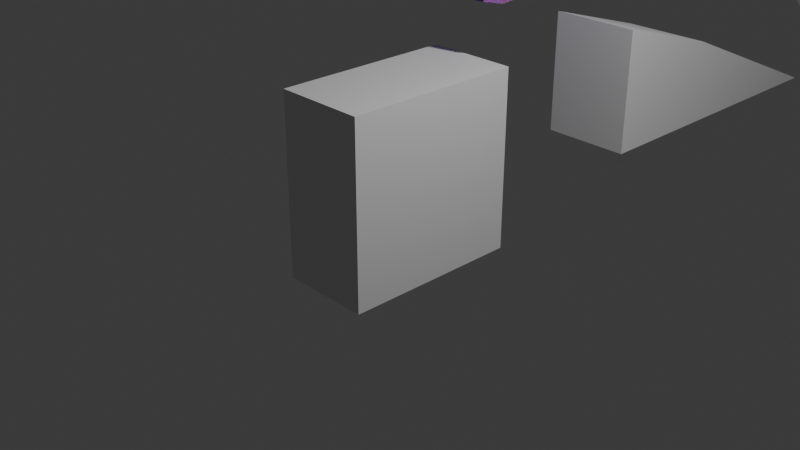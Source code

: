 # Source: MoonStage_NF_.blend  (saved by Blender 5.0.119; exported with 4.5.12 LTS)
import bpy
from mathutils import Matrix  # noqa: F401  (used for matrix-valued properties, if any)

bpy.ops.wm.read_factory_settings(use_empty=True)
scene = bpy.context.scene
scene.name = 'Scene'

# ---- collections
col_collection = bpy.data.collections.new('Collection'); scene.collection.children.link(col_collection)

# ---- materials (node trees are filled in below, after node groups)
mat_material = bpy.data.materials.new('Material')
mat_material.alpha_threshold = 0.0
mat_material.use_backface_culling_lightprobe_volume = False
mat_material.roughness = 0.5
mat_material.line_color = (0.0, 0.0, 0.0, 1.0)
mat_material_001 = bpy.data.materials.new('Material.001')
mat_material_001.alpha_threshold = 0.0
mat_material_001.use_backface_culling_lightprobe_volume = False
mat_material_001.roughness = 0.5
mat_material_001.line_color = (0.0, 0.0, 0.0, 1.0)
mat_crystal = bpy.data.materials.new('Crystal')

# ---- material node trees
mat_material.use_nodes = True; mat_material.node_tree.nodes.clear()
_N = mat_material.node_tree.nodes; _L = mat_material.node_tree.links
n0 = _N.new('ShaderNodeOutputMaterial'); n0.name = 'Material Output'; n0.location = (200, 100)
n1 = _N.new('ShaderNodeBsdfPrincipled'); n1.name = 'Principled BSDF'; n1.location = (-200, 100)
_L.new(n1.outputs[0], n0.inputs[0])
n0.is_active_output = True
mat_material_001.use_nodes = True; mat_material_001.node_tree.nodes.clear()
_N = mat_material_001.node_tree.nodes; _L = mat_material_001.node_tree.links
n0 = _N.new('ShaderNodeOutputMaterial'); n0.name = 'Material Output'; n0.location = (200, 100)
n1 = _N.new('ShaderNodeBsdfPrincipled'); n1.name = 'Principled BSDF'; n1.location = (-200, 100)
_L.new(n1.outputs[0], n0.inputs[0])
n0.is_active_output = True
mat_crystal.use_nodes = True; mat_crystal.node_tree.nodes.clear()
_N = mat_crystal.node_tree.nodes; _L = mat_crystal.node_tree.links
n0 = _N.new('ShaderNodeOutputMaterial'); n0.name = 'Material Output'; n0.location = (585, -84)
n1 = _N.new('ShaderNodeBsdfGlass'); n1.name = 'Glass BSDF'; n1.location = (-125, 107)
n1.distribution = 'GGX'
n1.inputs[0].default_value = (0.7397, 0.0, 0.6006, 1.0)
n2 = _N.new('ShaderNodeBsdfGlass'); n2.name = 'Glass BSDF.001'; n2.location = (-124, -89)
n2.distribution = 'GGX'
n3 = _N.new('ShaderNodeBsdfGlass'); n3.name = 'Glass BSDF.002'; n3.location = (-126, -281)
n3.distribution = 'GGX'
n3.inputs[0].default_value = (0.9389, 0.0, 1.0, 1.0)
n4 = _N.new('ShaderNodeMath'); n4.name = 'Math'; n4.location = (-359, 176)
n4.operation = 'SUBTRACT'
n5 = _N.new('ShaderNodeMath'); n5.name = 'Math.001'; n5.location = (-319, -259)
n6 = _N.new('ShaderNodeValue'); n6.name = 'Value'; n6.location = (-603, 106)
n6.outputs[0].default_value = 2.41
n7 = _N.new('ShaderNodeValue'); n7.name = 'Value.001'; n7.location = (-603, 21)
n7.outputs[0].default_value = 0.044
n8 = _N.new('ShaderNodeRGB'); n8.name = 'Color'; n8.location = (51, -324)
n8.outputs[0].default_value = (0.6197, 0.0, 1.0, 1.0)
n9 = _N.new('ShaderNodeAddShader'); n9.name = 'Add Shader'; n9.location = (60, 110)
n10 = _N.new('ShaderNodeAddShader'); n10.name = 'Add Shader.001'; n10.location = (220, -80)
n11 = _N.new('ShaderNodeMixShader'); n11.name = 'Mix Shader'; n11.location = (402, -95)
n12 = _N.new('ShaderNodeBsdfGlass'); n12.name = 'Glass BSDF.003'; n12.location = (229, -351)
n12.distribution = 'GGX'
n13 = _N.new('ShaderNodeLightPath'); n13.name = 'Light Path'; n13.location = (217, 301)
n14 = _N.new('NodeReroute'); n14.name = 'Reroute'; n14.location = (6, -571)
n14.width = 12
n14.socket_idname = 'NodeSocketFloat'
n15 = _N.new('NodeReroute'); n15.name = 'Reroute.001'; n15.location = (-404, -573)
n15.width = 12
n15.socket_idname = 'NodeSocketFloat'
_L.new(n11.outputs[0], n0.inputs[0])
_L.new(n10.outputs[0], n11.inputs[2])
_L.new(n12.outputs[0], n11.inputs[1])
_L.new(n13.outputs[0], n11.inputs[0])
_L.new(n9.outputs[0], n10.inputs[0])
_L.new(n1.outputs[0], n9.inputs[0])
_L.new(n2.outputs[0], n9.inputs[1])
_L.new(n3.outputs[0], n10.inputs[1])
_L.new(n4.outputs[0], n1.inputs[2])
_L.new(n5.outputs[0], n3.inputs[2])
_L.new(n6.outputs[0], n4.inputs[0])
_L.new(n6.outputs[0], n2.inputs[2])
_L.new(n6.outputs[0], n5.inputs[0])
_L.new(n7.outputs[0], n4.inputs[1])
_L.new(n7.outputs[0], n5.inputs[1])
_L.new(n14.outputs[0], n12.inputs[2])
_L.new(n15.outputs[0], n14.inputs[0])
_L.new(n6.outputs[0], n15.inputs[0])
_L.new(n8.outputs[0], n12.inputs[0])
n0.is_active_output = True

# ---- world
world_world = bpy.data.worlds.new('World'); scene.world = world_world
world_world.use_nodes = True; world_world.node_tree.nodes.clear()
_N = world_world.node_tree.nodes; _L = world_world.node_tree.links
n0 = _N.new('ShaderNodeOutputWorld'); n0.name = 'World Output'; n0.location = (200, 100)
n1 = _N.new('ShaderNodeBackground'); n1.name = 'Background'; n1.location = (-200, 100)
n1.inputs[0].default_value = (0.05088, 0.05088, 0.05088, 1.0)
_L.new(n1.outputs[0], n0.inputs[0])
n0.is_active_output = True
world_world.color = (0.05088, 0.05088, 0.05088)
world_world.sun_shadow_jitter_overblur = 0.0

# ---- cameras
cam_camera = bpy.data.cameras.new('Camera')
cam_camera.clip_end = 100.0
cam_camera.ortho_scale = 7.314

# ---- lights
light_light = bpy.data.lights.new('Light', 'POINT')
light_light.energy = 1000.0
light_light.shadow_soft_size = 0.1

# ---- meshes
me_cube = bpy.data.meshes.new('Cube')
me_cube.from_pydata([(1.0, 1.0, 1.0), (1.0, 1.0, -1.0), (1.0, -1.0, 1.0), (1.0, -1.0, -1.0), (-1.0, 1.0, 1.0), (-1.0, 1.0, -1.0), (-1.0, -1.0, 1.0), (-1.0, -1.0, -1.0)], [], [(0, 4, 6, 2), (3, 2, 6, 7), (7, 6, 4, 5), (5, 1, 3, 7), (1, 0, 2, 3), (5, 4, 0, 1)])
_uv = me_cube.uv_layers.new(name='UVMap')
_uv.uv.foreach_set('vector', [0.625, 0.5, 0.875, 0.5, 0.875, 0.75, 0.625, 0.75, 0.375, 0.75, 0.625, 0.75, 0.625, 1.0, 0.375, 1.0, 0.375, 0.0, 0.625, 0.0, 0.625, 0.25, 0.375, 0.25, 0.125, 0.5, 0.375, 0.5, 0.375, 0.75, 0.125, 0.75, 0.375, 0.5, 0.625, 0.5, 0.625, 0.75, 0.375, 0.75, 0.375, 0.25, 0.625, 0.25, 0.625, 0.5, 0.375, 0.5])
me_cube.materials.append(mat_material)
me_cube.use_mirror_vertex_groups = False
me_cube.update()
me_cube_002 = bpy.data.meshes.new('Cube.002')
me_cube_002.from_pydata([(-0.523, -0.9923, -0.7328), (-0.523, -0.9923, 0.7328), (-0.523, 2.928, -0.7328), (-0.523, 0.4717, 0.2934), (0.523, -0.9923, -0.7328), (0.523, -0.9923, 0.7328), (0.523, 2.928, -0.7328), (0.523, 0.4717, 0.2934)], [], [(0, 1, 3, 2), (2, 3, 7, 6), (6, 7, 5, 4), (4, 5, 1, 0), (2, 6, 4, 0), (7, 3, 1, 5)])
_uv = me_cube_002.uv_layers.new(name='UVMap')
_uv.uv.foreach_set('vector', [0.375, 0.0, 0.625, 0.0, 0.625, 0.25, 0.375, 0.25, 0.375, 0.25, 0.625, 0.25, 0.625, 0.5, 0.375, 0.5, 0.375, 0.5, 0.625, 0.5, 0.625, 0.75, 0.375, 0.75, 0.375, 0.75, 0.625, 0.75, 0.625, 1.0, 0.375, 1.0, 0.125, 0.5, 0.375, 0.5, 0.375, 0.75, 0.125, 0.75, 0.625, 0.5, 0.875, 0.5, 0.875, 0.75, 0.625, 0.75])
me_cube_002.update()
me_cube_003 = bpy.data.meshes.new('Cube.003')
me_cube_003.from_pydata([(-0.523, -0.9923, -0.7328), (-0.523, -0.9923, 0.7328), (-0.523, 2.928, -0.7328), (-0.523, 0.4717, 0.2934), (0.523, -0.9923, -0.7328), (0.523, -0.9923, 0.7328), (0.523, 2.928, -0.7328), (0.523, 0.4717, 0.2934)], [], [(0, 1, 3, 2), (2, 3, 7, 6), (6, 7, 5, 4), (4, 5, 1, 0), (2, 6, 4, 0), (7, 3, 1, 5)])
_uv = me_cube_003.uv_layers.new(name='UVMap')
_uv.uv.foreach_set('vector', [0.375, 0.0, 0.625, 0.0, 0.625, 0.25, 0.375, 0.25, 0.375, 0.25, 0.625, 0.25, 0.625, 0.5, 0.375, 0.5, 0.375, 0.5, 0.625, 0.5, 0.625, 0.75, 0.375, 0.75, 0.375, 0.75, 0.625, 0.75, 0.625, 1.0, 0.375, 1.0, 0.125, 0.5, 0.375, 0.5, 0.375, 0.75, 0.125, 0.75, 0.625, 0.5, 0.875, 0.5, 0.875, 0.75, 0.625, 0.75])
me_cube_003.update()
me_cone_001 = bpy.data.meshes.new('Cone.001')
me_cone_001.from_pydata([(0.0, 1.072, -0.5047), (0.004102, 1.052, -0.5047), (0.008047, 0.9908, -0.5047), (0.01168, 0.8917, -0.5047), (0.01487, 0.7583, -0.5047), (0.01748, 0.5958, -0.5047), (0.01943, 0.4104, -0.5047), (0.02062, 0.2092, -0.5047), (0.02103, 0.0, -0.5047), (0.02062, -0.2092, -0.5047), (0.01943, -0.4104, -0.5047), (0.01748, -0.5958, -0.5047), (0.01487, -0.7583, -0.5047), (0.01168, -0.8917, -0.5047), (0.008047, -0.9908, -0.5047), (0.004102, -1.052, -0.5047), (0.0, -1.072, -0.5047), (-0.004102, -1.052, -0.5047), (-0.008047, -0.9908, -0.5047), (-0.01168, -0.8917, -0.5047), (-0.01487, -0.7583, -0.5047), (-0.01748, -0.5958, -0.5047), (-0.01943, -0.4104, -0.5047), (-0.02062, -0.2092, -0.5047), (-0.02103, 0.0, -0.5047), (-0.02062, 0.2092, -0.5047), (-0.01943, 0.4104, -0.5047), (-0.01748, 0.5958, -0.5047), (-0.01487, 0.7583, -0.5047), (-0.01168, 0.8917, -0.5047), (-0.008047, 0.9908, -0.5047), (-0.004102, 1.052, -0.5047), (0.0, 0.0, 0.5047), (1.725e-12, 0.8176, -0.626), (0.003128, 0.8019, -0.626), (0.006135, 0.7554, -0.626), (0.008907, 0.6798, -0.626), (0.01134, 0.5782, -0.626), (0.01333, 0.4543, -0.626), (0.01481, 0.3129, -0.626), (0.01572, 0.1595, -0.626), (0.01603, -3.91e-08, -0.626), (0.01572, -0.1595, -0.626), (0.01481, -0.3129, -0.626), (0.01333, -0.4543, -0.626), (0.01134, -0.5782, -0.626), (0.008907, -0.6798, -0.626), (0.006135, -0.7554, -0.626), (0.003128, -0.8019, -0.626), (1.725e-12, -0.8176, -0.626), (-0.003128, -0.8019, -0.626), (-0.006135, -0.7554, -0.626), (-0.008907, -0.6798, -0.626), (-0.01134, -0.5782, -0.626), (-0.01333, -0.4543, -0.626), (-0.01481, -0.3129, -0.626), (-0.01572, -0.1595, -0.626), (-0.01603, -3.91e-08, -0.626), (-0.01572, 0.1595, -0.626), (-0.01481, 0.3129, -0.626), (-0.01333, 0.4543, -0.626), (-0.01134, 0.5782, -0.626), (-0.008907, 0.6798, -0.626), (-0.006135, 0.7554, -0.626), (-0.003128, 0.8019, -0.626), (-9.753e-12, -0.9826, -0.5653), (0.003759, -0.9637, -0.5653), (-0.0189, -0.1917, -0.5653), (-0.0178, -0.376, -0.5653), (0.0107, 0.817, -0.5653), (0.007373, 0.9078, -0.5653), (-0.007373, 0.9078, -0.5653), (-0.0107, 0.817, -0.5653), (0.0178, -0.376, -0.5653), (0.0189, -0.1917, -0.5653), (-0.003759, -0.9637, -0.5653), (-0.01927, 4.436e-08, -0.5653), (0.01362, 0.6948, -0.5653), (-0.003759, 0.9637, -0.5653), (0.01602, -0.5459, -0.5653), (-0.007373, -0.9078, -0.5653), (-0.0189, 0.1917, -0.5653), (0.01602, 0.5459, -0.5653), (-9.753e-12, 0.9826, -0.5653), (0.01362, -0.6948, -0.5653), (-0.0107, -0.817, -0.5653), (-0.0178, 0.376, -0.5653), (0.0178, 0.376, -0.5653), (0.0107, -0.817, -0.5653), (-0.01362, -0.6948, -0.5653), (-0.01602, 0.5459, -0.5653), (0.0189, 0.1917, -0.5653), (0.003759, 0.9637, -0.5653), (0.007373, -0.9078, -0.5653), (-0.01602, -0.5459, -0.5653), (-0.01362, 0.6948, -0.5653), (0.01927, 4.436e-08, -0.5653), (0.001978, 0.2773, -1.214), (0.001978, 0.2773, -0.626), (0.001978, 0.2773, -0.626), (0.001978, 0.2773, -1.214), (0.001076, 0.2715, -0.626), (0.001077, 0.2715, -1.214), (0.0002093, 0.2545, -0.626), (0.0002098, 0.2545, -1.214), (-0.0005897, 0.2268, -0.626), (-0.0005892, 0.2268, -1.214), (-0.00129, 0.1896, -0.626), (-0.00129, 0.1896, -1.214), (-0.001865, 0.1442, -0.626), (-0.001864, 0.1442, -1.214), (-0.002292, 0.09248, -0.626), (-0.002291, 0.09248, -1.214), (-0.002555, 0.03633, -0.626), (-0.002554, 0.03633, -1.214), (-0.002644, -0.02208, -0.626), (-0.002643, -0.02208, -1.214), (-0.002555, -0.08048, -0.626), (-0.002554, -0.08048, -1.214), (-0.002292, -0.1366, -0.626), (-0.002291, -0.1366, -1.214), (-0.001865, -0.1884, -0.626), (-0.001864, -0.1884, -1.214), (-0.00129, -0.2337, -0.626), (-0.00129, -0.2337, -1.214), (-0.0005897, -0.271, -0.626), (-0.0005892, -0.271, -1.214), (0.0002093, -0.2986, -0.626), (0.0002098, -0.2986, -1.214), (0.001076, -0.3157, -0.626), (0.001077, -0.3157, -1.214), (0.001978, -0.3214, -0.626), (0.001978, -0.3214, -1.214), (0.002879, -0.3157, -0.626), (0.00288, -0.3157, -1.214), (0.003746, -0.2986, -0.626), (0.003747, -0.2986, -1.214), (0.004545, -0.271, -0.626), (0.004546, -0.271, -1.214), (0.005246, -0.2337, -0.626), (0.005246, -0.2337, -1.214), (0.00582, -0.1884, -0.626), (0.005821, -0.1884, -1.214), (0.006247, -0.1366, -0.626), (0.006248, -0.1366, -1.214), (0.00651, -0.08048, -0.626), (0.006511, -0.08048, -1.214), (0.006599, -0.02208, -0.626), (0.0066, -0.02208, -1.214), (0.00651, 0.03633, -0.626), (0.006511, 0.03633, -1.214), (0.006247, 0.09248, -0.626), (0.006248, 0.09248, -1.214), (0.00582, 0.1442, -0.626), (0.005821, 0.1442, -1.214), (0.005246, 0.1896, -0.626), (0.005246, 0.1896, -1.214), (0.004545, 0.2268, -0.626), (0.004546, 0.2268, -1.214), (0.003746, 0.2545, -0.626), (0.003747, 0.2545, -1.214), (0.002879, 0.2715, -0.626), (0.00288, 0.2715, -1.214), (0.001076, 0.2715, -0.626), (0.001077, 0.2715, -1.214), (0.0002093, 0.2545, -0.626), (0.0002098, 0.2545, -1.214), (-0.0005897, 0.2268, -0.626), (-0.0005892, 0.2268, -1.214), (-0.00129, 0.1896, -0.626), (-0.00129, 0.1896, -1.214), (-0.001865, 0.1442, -0.626), (-0.001864, 0.1442, -1.214), (-0.002292, 0.09248, -0.626), (-0.002291, 0.09248, -1.214), (-0.002555, 0.03633, -0.626), (-0.002554, 0.03633, -1.214), (-0.002644, -0.02208, -0.626), (-0.002643, -0.02208, -1.214), (-0.002555, -0.08048, -0.626), (-0.002554, -0.08048, -1.214), (-0.002292, -0.1366, -0.626), (-0.002291, -0.1366, -1.214), (-0.001865, -0.1884, -0.626), (-0.001864, -0.1884, -1.214), (-0.00129, -0.2337, -0.626), (-0.00129, -0.2337, -1.214), (-0.0005897, -0.271, -0.626), (-0.0005892, -0.271, -1.214), (0.0002093, -0.2986, -0.626), (0.0002098, -0.2986, -1.214), (0.001076, -0.3157, -0.626), (0.001077, -0.3157, -1.214), (0.001978, -0.3214, -0.626), (0.001978, -0.3214, -1.214), (0.002879, -0.3157, -0.626), (0.00288, -0.3157, -1.214), (0.003746, -0.2986, -0.626), (0.003747, -0.2986, -1.214), (0.004545, -0.271, -0.626), (0.004546, -0.271, -1.214), (0.005246, -0.2337, -0.626), (0.005246, -0.2337, -1.214), (0.00582, -0.1884, -0.626), (0.005821, -0.1884, -1.214), (0.006247, -0.1366, -0.626), (0.006248, -0.1366, -1.214), (0.00651, -0.08048, -0.626), (0.006511, -0.08048, -1.214), (0.006599, -0.02208, -0.626), (0.0066, -0.02208, -1.214), (0.00651, 0.03633, -0.626), (0.006511, 0.03633, -1.214), (0.006247, 0.09248, -0.626), (0.006248, 0.09248, -1.214), (0.00582, 0.1442, -0.626), (0.005821, 0.1442, -1.214), (0.005246, 0.1896, -0.626), (0.005246, 0.1896, -1.214), (0.004545, 0.2268, -0.626), (0.004546, 0.2268, -1.214), (0.003746, 0.2545, -0.626), (0.003747, 0.2545, -1.214), (0.002879, 0.2715, -0.626), (0.00288, 0.2715, -1.214), (0.001978, 0.2773, -2.033), (0.001077, 0.2715, -2.033), (0.0002098, 0.2545, -2.033), (-0.0005892, 0.2268, -2.033), (-0.00129, 0.1896, -2.033), (-0.001864, 0.1442, -2.033), (-0.002291, 0.09248, -2.033), (-0.002554, 0.03633, -2.033), (-0.002643, -0.02208, -2.033), (-0.002554, -0.08048, -2.033), (-0.002291, -0.1366, -2.033), (-0.001864, -0.1884, -2.033), (-0.00129, -0.2337, -2.033), (-0.0005892, -0.271, -2.033), (0.0002098, -0.2986, -2.033), (0.001077, -0.3157, -2.033), (0.001978, -0.3214, -2.033), (0.00288, -0.3157, -2.033), (0.003747, -0.2986, -2.033), (0.004546, -0.271, -2.033), (0.005246, -0.2337, -2.033), (0.005821, -0.1884, -2.033), (0.006248, -0.1366, -2.033), (0.006511, -0.08048, -2.033), (0.0066, -0.02207, -2.033), (0.006511, 0.03633, -2.033), (0.006248, 0.09248, -2.033), (0.005821, 0.1442, -2.033), (0.005246, 0.1896, -2.033), (0.004546, 0.2268, -2.033), (0.003747, 0.2545, -2.033), (0.00288, 0.2715, -2.033), (0.001978, 0.2773, -3.363), (0.001077, 0.2715, -3.363), (0.0002098, 0.2545, -3.363), (-0.0005892, 0.2268, -3.363), (-0.00129, 0.1896, -3.363), (-0.001864, 0.1442, -3.363), (-0.002291, 0.09248, -3.363), (-0.002554, 0.03633, -3.363), (-0.002643, -0.02207, -3.363), (-0.002554, -0.08048, -3.363), (-0.002291, -0.1366, -3.363), (-0.001864, -0.1884, -3.363), (-0.00129, -0.2337, -3.363), (-0.0005892, -0.271, -3.363), (0.0002098, -0.2986, -3.363), (0.001077, -0.3157, -3.363), (0.001978, -0.3214, -3.363), (0.00288, -0.3157, -3.363), (0.003747, -0.2986, -3.363), (0.004546, -0.271, -3.363), (0.005246, -0.2337, -3.363), (0.005821, -0.1884, -3.363), (0.006248, -0.1366, -3.363), (0.006511, -0.08048, -3.363), (0.0066, -0.02207, -3.363), (0.006511, 0.03633, -3.363), (0.006248, 0.09248, -3.363), (0.005821, 0.1442, -3.363), (0.005246, 0.1896, -3.363), (0.004546, 0.2268, -3.363), (0.003747, 0.2545, -3.363), (0.00288, 0.2715, -3.363)], [(100, 225)], [(0, 32, 1), (1, 32, 2), (2, 32, 3), (3, 32, 4), (4, 32, 5), (5, 32, 6), (6, 32, 7), (7, 32, 8), (8, 32, 9), (9, 32, 10), (10, 32, 11), (11, 32, 12), (12, 32, 13), (13, 32, 14), (14, 32, 15), (15, 32, 16), (16, 32, 17), (17, 32, 18), (18, 32, 19), (19, 32, 20), (20, 32, 21), (21, 32, 22), (22, 32, 23), (23, 32, 24), (24, 32, 25), (25, 32, 26), (26, 32, 27), (27, 32, 28), (28, 32, 29), (29, 32, 30), (66, 65, 49, 48), (30, 32, 31), (31, 32, 0), (33, 34, 35, 36, 37, 38, 39, 40, 41, 42, 43, 44, 45, 46, 47, 48, 49, 50, 51, 52, 53, 54, 55, 56, 57, 58, 59, 60, 61, 62, 63, 64), (68, 67, 56, 55), (70, 69, 36, 35), (72, 71, 63, 62), (74, 73, 43, 42), (65, 75, 50, 49), (67, 76, 57, 56), (69, 77, 37, 36), (71, 78, 64, 63), (73, 79, 44, 43), (75, 80, 51, 50), (76, 81, 58, 57), (77, 82, 38, 37), (78, 83, 33, 64), (79, 84, 45, 44), (80, 85, 52, 51), (81, 86, 59, 58), (82, 87, 39, 38), (84, 88, 46, 45), (85, 89, 53, 52), (86, 90, 60, 59), (87, 91, 40, 39), (83, 92, 34, 33), (88, 93, 47, 46), (89, 94, 54, 53), (90, 95, 61, 60), (91, 96, 41, 40), (93, 66, 48, 47), (94, 68, 55, 54), (92, 70, 35, 34), (95, 72, 62, 61), (96, 74, 42, 41), (8, 9, 74, 96), (28, 29, 72, 95), (1, 2, 70, 92), (21, 22, 68, 94), (14, 15, 66, 93), (7, 8, 96, 91), (27, 28, 95, 90), (20, 21, 94, 89), (13, 14, 93, 88), (0, 1, 92, 83), (6, 7, 91, 87), (26, 27, 90, 86), (19, 20, 89, 85), (12, 13, 88, 84), (5, 6, 87, 82), (25, 26, 86, 81), (18, 19, 85, 80), (11, 12, 84, 79), (31, 0, 83, 78), (4, 5, 82, 77), (24, 25, 81, 76), (17, 18, 80, 75), (10, 11, 79, 73), (30, 31, 78, 71), (3, 4, 77, 69), (23, 24, 76, 67), (16, 17, 75, 65), (9, 10, 73, 74), (29, 30, 71, 72), (2, 3, 69, 70), (22, 23, 67, 68), (15, 16, 65, 66), (180, 182, 235, 234), (164, 97, 224, 222, 220, 218, 216, 214, 212, 210, 208, 206, 204, 202, 200, 198, 196, 194, 192, 190, 188, 186, 184, 182, 180, 178, 176, 174, 172, 170, 168, 166), (99, 101, 102, 100), (220, 222, 255, 254), (219, 220, 222, 221), (101, 103, 104, 102), (164, 166, 227, 226), (217, 218, 220, 219), (103, 105, 106, 104), (210, 212, 250, 249), (215, 216, 218, 217), (105, 107, 108, 106), (196, 198, 243, 242), (213, 214, 216, 215), (107, 109, 110, 108), (166, 168, 228, 227), (211, 212, 214, 213), (109, 111, 112, 110), (218, 220, 254, 253), (209, 210, 212, 211), (111, 113, 114, 112), (198, 200, 244, 243), (207, 208, 210, 209), (113, 115, 116, 114), (168, 170, 229, 228), (205, 206, 208, 207), (115, 117, 118, 116), (208, 210, 249, 248), (203, 204, 206, 205), (117, 119, 120, 118), (182, 184, 236, 235), (201, 202, 204, 203), (119, 121, 122, 120), (216, 218, 253, 252), (199, 200, 202, 201), (121, 123, 124, 122), (200, 202, 245, 244), (197, 198, 200, 199), (123, 125, 126, 124), (170, 172, 230, 229), (195, 196, 198, 197), (125, 127, 128, 126), (184, 186, 237, 236), (193, 194, 196, 195), (127, 129, 130, 128), (206, 208, 248, 247), (191, 192, 194, 193), (129, 131, 132, 130), (172, 174, 231, 230), (189, 190, 192, 191), (131, 133, 134, 132), (186, 188, 238, 237), (187, 188, 190, 189), (133, 135, 136, 134), (214, 216, 252, 251), (185, 186, 188, 187), (135, 137, 138, 136), (174, 176, 232, 231), (183, 184, 186, 185), (137, 139, 140, 138), (202, 204, 246, 245), (181, 182, 184, 183), (139, 141, 142, 140), (188, 190, 239, 238), (179, 180, 182, 181), (141, 143, 144, 142), (224, 222, 255, 256), (177, 178, 180, 179), (143, 145, 146, 144), (204, 206, 247, 246), (175, 176, 178, 177), (145, 147, 148, 146), (176, 178, 233, 232), (173, 174, 176, 175), (147, 149, 150, 148), (190, 192, 240, 239), (171, 172, 174, 173), (149, 151, 152, 150), (212, 214, 251, 250), (169, 170, 172, 171), (151, 153, 154, 152), (178, 180, 234, 233), (167, 168, 170, 169), (153, 155, 156, 154), (98, 163, 165, 167, 169, 171, 173, 175, 177, 179, 181, 183, 185, 187, 189, 191, 193, 195, 197, 199, 201, 203, 205, 207, 209, 211, 213, 215, 217, 219, 221, 223), (165, 166, 168, 167), (155, 157, 158, 156), (223, 224, 97, 98), (163, 164, 166, 165), (157, 159, 160, 158), (102, 104, 106, 108, 110, 112, 114, 116, 118, 120, 122, 124, 126, 128, 130, 132, 134, 136, 138, 140, 142, 144, 146, 148, 150, 152, 154, 156, 158, 160, 162, 100), (98, 97, 164, 163), (159, 161, 162, 160), (194, 196, 242, 241), (221, 222, 224, 223), (161, 99, 100, 162), (99, 161, 159, 157, 155, 153, 151, 149, 147, 145, 143, 141, 139, 137, 135, 133, 131, 129, 127, 125, 123, 121, 119, 117, 115, 113, 111, 109, 107, 105, 103, 101), (192, 194, 241, 240), (247, 248, 280, 279), (278, 279, 280, 281, 282, 283, 284, 285, 286, 287, 288, 257, 258, 259, 260, 261, 262, 263, 264, 265, 266, 267, 268, 269, 270, 271, 272, 273, 274, 275, 276, 277), (241, 242, 274, 273), (225, 226, 258, 257), (248, 249, 281, 280), (230, 231, 263, 262), (256, 225, 257, 288), (249, 250, 282, 281), (240, 241, 273, 272), (250, 251, 283, 282), (229, 230, 262, 261), (251, 252, 284, 283), (239, 240, 272, 271), (252, 253, 285, 284), (228, 229, 261, 260), (245, 246, 278, 277), (253, 254, 286, 285), (238, 239, 271, 270), (234, 235, 267, 266), (254, 255, 287, 286), (227, 228, 260, 259), (244, 245, 277, 276), (255, 256, 288, 287), (237, 238, 270, 269), (233, 234, 266, 265), (226, 227, 259, 258), (243, 244, 276, 275), (236, 237, 269, 268), (232, 233, 265, 264), (235, 236, 268, 267), (242, 243, 275, 274), (246, 247, 279, 278), (231, 232, 264, 263)])
_uv = me_cone_001.uv_layers.new(name='UVMap')
_uv.uv.foreach_set('vector', [0.25, 0.49, 0.25, 0.25, 0.2968, 0.4854, 0.2968, 0.4854, 0.25, 0.25, 0.3418, 0.4717, 0.3418, 0.4717, 0.25, 0.25, 0.3833, 0.4496, 0.3833, 0.4496, 0.25, 0.25, 0.4197, 0.4197, 0.4197, 0.4197, 0.25, 0.25, 0.4496, 0.3833, 0.4496, 0.3833, 0.25, 0.25, 0.4717, 0.3418, 0.4717, 0.3418, 0.25, 0.25, 0.4854, 0.2968, 0.4854, 0.2968, 0.25, 0.25, 0.49, 0.25, 0.49, 0.25, 0.25, 0.25, 0.4854, 0.2032, 0.4854, 0.2032, 0.25, 0.25, 0.4717, 0.1582, 0.4717, 0.1582, 0.25, 0.25, 0.4496, 0.1167, 0.4496, 0.1167, 0.25, 0.25, 0.4197, 0.08029, 0.4197, 0.08029, 0.25, 0.25, 0.3833, 0.05045, 0.3833, 0.05045, 0.25, 0.25, 0.3418, 0.02827, 0.3418, 0.02827, 0.25, 0.25, 0.2968, 0.01461, 0.2968, 0.01461, 0.25, 0.25, 0.25, 0.01, 0.25, 0.01, 0.25, 0.25, 0.2032, 0.01461, 0.2032, 0.01461, 0.25, 0.25, 0.1582, 0.02827, 0.1582, 0.02827, 0.25, 0.25, 0.1167, 0.05045, 0.1167, 0.05045, 0.25, 0.25, 0.08029, 0.08029, 0.08029, 0.08029, 0.25, 0.25, 0.05045, 0.1167, 0.05045, 0.1167, 0.25, 0.25, 0.02827, 0.1582, 0.02827, 0.1582, 0.25, 0.25, 0.01461, 0.2032, 0.01461, 0.2032, 0.25, 0.25, 0.01, 0.25, 0.01, 0.25, 0.25, 0.25, 0.01461, 0.2968, 0.01461, 0.2968, 0.25, 0.25, 0.02827, 0.3418, 0.02827, 0.3418, 0.25, 0.25, 0.05045, 0.3833, 0.05045, 0.3833, 0.25, 0.25, 0.08029, 0.4197, 0.08029, 0.4197, 0.25, 0.25, 0.1167, 0.4496, 0.1167, 0.4496, 0.25, 0.25, 0.1582, 0.4717, 0.2968, 0.01461, 0.25, 0.01, 0.25, 0.01, 0.2968, 0.01461, 0.1582, 0.4717, 0.25, 0.25, 0.2032, 0.4854, 0.2032, 0.4854, 0.25, 0.25, 0.25, 0.49, 0.75, 0.49, 0.7968, 0.4854, 0.8418, 0.4717, 0.8833, 0.4496, 0.9197, 0.4197, 0.9496, 0.3833, 0.9717, 0.3418, 0.9854, 0.2968, 0.99, 0.25, 0.9854, 0.2032, 0.9717, 0.1582, 0.9496, 0.1167, 0.9197, 0.08029, 0.8833, 0.05045, 0.8418, 0.02827, 0.7968, 0.01461, 0.75, 0.01, 0.7032, 0.01461, 0.6582, 0.02827, 0.6167, 0.05045, 0.5803, 0.08029, 0.5504, 0.1167, 0.5283, 0.1582, 0.5146, 0.2032, 0.51, 0.25, 0.5146, 0.2968, 0.5283, 0.3418, 0.5504, 0.3833, 0.5803, 0.4197, 0.6167, 0.4496, 0.6582, 0.4717, 0.7032, 0.4854, 0.02827, 0.1582, 0.01461, 0.2032, 0.01461, 0.2032, 0.02827, 0.1582, 0.3418, 0.4717, 0.3833, 0.4496, 0.3833, 0.4496, 0.3418, 0.4717, 0.1167, 0.4496, 0.1582, 0.4717, 0.1582, 0.4717, 0.1167, 0.4496, 0.4854, 0.2032, 0.4717, 0.1582, 0.4717, 0.1582, 0.4854, 0.2032, 0.25, 0.01, 0.2032, 0.01461, 0.2032, 0.01461, 0.25, 0.01, 0.01461, 0.2032, 0.01, 0.25, 0.01, 0.25, 0.01461, 0.2032, 0.3833, 0.4496, 0.4197, 0.4197, 0.4197, 0.4197, 0.3833, 0.4496, 0.1582, 0.4717, 0.2032, 0.4854, 0.2032, 0.4854, 0.1582, 0.4717, 0.4717, 0.1582, 0.4496, 0.1167, 0.4496, 0.1167, 0.4717, 0.1582, 0.2032, 0.01461, 0.1582, 0.02827, 0.1582, 0.02827, 0.2032, 0.01461, 0.01, 0.25, 0.01461, 0.2968, 0.01461, 0.2968, 0.01, 0.25, 0.4197, 0.4197, 0.4496, 0.3833, 0.4496, 0.3833, 0.4197, 0.4197, 0.2032, 0.4854, 0.25, 0.49, 0.25, 0.49, 0.2032, 0.4854, 0.4496, 0.1167, 0.4197, 0.08029, 0.4197, 0.08029, 0.4496, 0.1167, 0.1582, 0.02827, 0.1167, 0.05045, 0.1167, 0.05045, 0.1582, 0.02827, 0.01461, 0.2968, 0.02827, 0.3418, 0.02827, 0.3418, 0.01461, 0.2968, 0.4496, 0.3833, 0.4717, 0.3418, 0.4717, 0.3418, 0.4496, 0.3833, 0.4197, 0.08029, 0.3833, 0.05045, 0.3833, 0.05045, 0.4197, 0.08029, 0.1167, 0.05045, 0.08029, 0.08029, 0.08029, 0.08029, 0.1167, 0.05045, 0.02827, 0.3418, 0.05045, 0.3833, 0.05045, 0.3833, 0.02827, 0.3418, 0.4717, 0.3418, 0.4854, 0.2968, 0.4854, 0.2968, 0.4717, 0.3418, 0.25, 0.49, 0.2968, 0.4854, 0.2968, 0.4854, 0.25, 0.49, 0.3833, 0.05045, 0.3418, 0.02827, 0.3418, 0.02827, 0.3833, 0.05045, 0.08029, 0.08029, 0.05045, 0.1167, 0.05045, 0.1167, 0.08029, 0.08029, 0.05045, 0.3833, 0.08029, 0.4197, 0.08029, 0.4197, 0.05045, 0.3833, 0.4854, 0.2968, 0.49, 0.25, 0.49, 0.25, 0.4854, 0.2968, 0.3418, 0.02827, 0.2968, 0.01461, 0.2968, 0.01461, 0.3418, 0.02827, 0.05045, 0.1167, 0.02827, 0.1582, 0.02827, 0.1582, 0.05045, 0.1167, 0.2968, 0.4854, 0.3418, 0.4717, 0.3418, 0.4717, 0.2968, 0.4854, 0.08029, 0.4197, 0.1167, 0.4496, 0.1167, 0.4496, 0.08029, 0.4197, 0.49, 0.25, 0.4854, 0.2032, 0.4854, 0.2032, 0.49, 0.25, 0.49, 0.25, 0.4854, 0.2032, 0.4854, 0.2032, 0.49, 0.25, 0.08029, 0.4197, 0.1167, 0.4496, 0.1167, 0.4496, 0.08029, 0.4197, 0.2968, 0.4854, 0.3418, 0.4717, 0.3418, 0.4717, 0.2968, 0.4854, 0.05045, 0.1167, 0.02827, 0.1582, 0.02827, 0.1582, 0.05045, 0.1167, 0.3418, 0.02827, 0.2968, 0.01461, 0.2968, 0.01461, 0.3418, 0.02827, 0.4854, 0.2968, 0.49, 0.25, 0.49, 0.25, 0.4854, 0.2968, 0.05045, 0.3833, 0.08029, 0.4197, 0.08029, 0.4197, 0.05045, 0.3833, 0.08029, 0.08029, 0.05045, 0.1167, 0.05045, 0.1167, 0.08029, 0.08029, 0.3833, 0.05045, 0.3418, 0.02827, 0.3418, 0.02827, 0.3833, 0.05045, 0.25, 0.49, 0.2968, 0.4854, 0.2968, 0.4854, 0.25, 0.49, 0.4717, 0.3418, 0.4854, 0.2968, 0.4854, 0.2968, 0.4717, 0.3418, 0.02827, 0.3418, 0.05045, 0.3833, 0.05045, 0.3833, 0.02827, 0.3418, 0.1167, 0.05045, 0.08029, 0.08029, 0.08029, 0.08029, 0.1167, 0.05045, 0.4197, 0.08029, 0.3833, 0.05045, 0.3833, 0.05045, 0.4197, 0.08029, 0.4496, 0.3833, 0.4717, 0.3418, 0.4717, 0.3418, 0.4496, 0.3833, 0.01461, 0.2968, 0.02827, 0.3418, 0.02827, 0.3418, 0.01461, 0.2968, 0.1582, 0.02827, 0.1167, 0.05045, 0.1167, 0.05045, 0.1582, 0.02827, 0.4496, 0.1167, 0.4197, 0.08029, 0.4197, 0.08029, 0.4496, 0.1167, 0.2032, 0.4854, 0.25, 0.49, 0.25, 0.49, 0.2032, 0.4854, 0.4197, 0.4197, 0.4496, 0.3833, 0.4496, 0.3833, 0.4197, 0.4197, 0.01, 0.25, 0.01461, 0.2968, 0.01461, 0.2968, 0.01, 0.25, 0.2032, 0.01461, 0.1582, 0.02827, 0.1582, 0.02827, 0.2032, 0.01461, 0.4717, 0.1582, 0.4496, 0.1167, 0.4496, 0.1167, 0.4717, 0.1582, 0.1582, 0.4717, 0.2032, 0.4854, 0.2032, 0.4854, 0.1582, 0.4717, 0.3833, 0.4496, 0.4197, 0.4197, 0.4197, 0.4197, 0.3833, 0.4496, 0.01461, 0.2032, 0.01, 0.25, 0.01, 0.25, 0.01461, 0.2032, 0.25, 0.01, 0.2032, 0.01461, 0.2032, 0.01461, 0.25, 0.01, 0.4854, 0.2032, 0.4717, 0.1582, 0.4717, 0.1582, 0.4854, 0.2032, 0.1167, 0.4496, 0.1582, 0.4717, 0.1582, 0.4717, 0.1167, 0.4496, 0.3418, 0.4717, 0.3833, 0.4496, 0.3833, 0.4496, 0.3418, 0.4717, 0.02827, 0.1582, 0.01461, 0.2032, 0.01461, 0.2032, 0.02827, 0.1582, 0.2968, 0.01461, 0.25, 0.01, 0.25, 0.01, 0.2968, 0.01461, 0.7188, 1.0, 0.6875, 1.0, 0.6875, 1.0, 0.7188, 1.0, 0.2968, 0.4854, 0.25, 0.49, 0.2032, 0.4854, 0.1582, 0.4717, 0.1167, 0.4496, 0.08029, 0.4197, 0.05045, 0.3833, 0.02827, 0.3418, 0.01461, 0.2968, 0.01, 0.25, 0.01461, 0.2032, 0.02827, 0.1582, 0.05045, 0.1167, 0.08029, 0.08029, 0.1167, 0.05045, 0.1582, 0.02827, 0.2032, 0.01461, 0.25, 0.01, 0.2968, 0.01461, 0.3418, 0.02827, 0.3833, 0.05045, 0.4197, 0.08029, 0.4496, 0.1167, 0.4717, 0.1582, 0.4854, 0.2032, 0.49, 0.25, 0.4854, 0.2968, 0.4717, 0.3418, 0.4496, 0.3833, 0.4197, 0.4197, 0.3833, 0.4496, 0.3418, 0.4717, 1.0, 0.5, 0.9688, 0.5, 0.9688, 1.0, 1.0, 1.0, 0.09375, 1.0, 0.0625, 1.0, 0.0625, 1.0, 0.09375, 1.0, 0.09375, 0.5, 0.09375, 1.0, 0.0625, 1.0, 0.0625, 0.5, 0.9688, 0.5, 0.9375, 0.5, 0.9375, 1.0, 0.9688, 1.0, 0.9688, 1.0, 0.9375, 1.0, 0.9375, 1.0, 0.9688, 1.0, 0.125, 0.5, 0.125, 1.0, 0.09375, 1.0, 0.09375, 0.5, 0.9375, 0.5, 0.9062, 0.5, 0.9062, 1.0, 0.9375, 1.0, 0.25, 1.0, 0.2188, 1.0, 0.2188, 1.0, 0.25, 1.0, 0.1562, 0.5, 0.1562, 1.0, 0.125, 1.0, 0.125, 0.5, 0.9062, 0.5, 0.875, 0.5, 0.875, 1.0, 0.9062, 1.0, 0.4688, 1.0, 0.4375, 1.0, 0.4375, 1.0, 0.4688, 1.0, 0.1875, 0.5, 0.1875, 1.0, 0.1562, 1.0, 0.1562, 0.5, 0.875, 0.5, 0.8438, 0.5, 0.8438, 1.0, 0.875, 1.0, 0.9375, 1.0, 0.9062, 1.0, 0.9062, 1.0, 0.9375, 1.0, 0.2188, 0.5, 0.2188, 1.0, 0.1875, 1.0, 0.1875, 0.5, 0.8438, 0.5, 0.8125, 0.5, 0.8125, 1.0, 0.8438, 1.0, 0.125, 1.0, 0.09375, 1.0, 0.09375, 1.0, 0.125, 1.0, 0.25, 0.5, 0.25, 1.0, 0.2188, 1.0, 0.2188, 0.5, 0.8125, 0.5, 0.7812, 0.5, 0.7812, 1.0, 0.8125, 1.0, 0.4375, 1.0, 0.4062, 1.0, 0.4062, 1.0, 0.4375, 1.0, 0.2812, 0.5, 0.2812, 1.0, 0.25, 1.0, 0.25, 0.5, 0.7812, 0.5, 0.75, 0.5, 0.75, 1.0, 0.7812, 1.0, 0.9062, 1.0, 0.875, 1.0, 0.875, 1.0, 0.9062, 1.0, 0.3125, 0.5, 0.3125, 1.0, 0.2812, 1.0, 0.2812, 0.5, 0.75, 0.5, 0.7188, 0.5, 0.7188, 1.0, 0.75, 1.0, 0.2812, 1.0, 0.25, 1.0, 0.25, 1.0, 0.2812, 1.0, 0.3438, 0.5, 0.3438, 1.0, 0.3125, 1.0, 0.3125, 0.5, 0.7188, 0.5, 0.6875, 0.5, 0.6875, 1.0, 0.7188, 1.0, 0.6875, 1.0, 0.6562, 1.0, 0.6562, 1.0, 0.6875, 1.0, 0.375, 0.5, 0.375, 1.0, 0.3438, 1.0, 0.3438, 0.5, 0.6875, 0.5, 0.6562, 0.5, 0.6562, 1.0, 0.6875, 1.0, 0.1562, 1.0, 0.125, 1.0, 0.125, 1.0, 0.1562, 1.0, 0.4062, 0.5, 0.4062, 1.0, 0.375, 1.0, 0.375, 0.5, 0.6562, 0.5, 0.625, 0.5, 0.625, 1.0, 0.6562, 1.0, 0.4062, 1.0, 0.375, 1.0, 0.375, 1.0, 0.4062, 1.0, 0.4375, 0.5, 0.4375, 1.0, 0.4062, 1.0, 0.4062, 0.5, 0.625, 0.5, 0.5938, 0.5, 0.5938, 1.0, 0.625, 1.0, 0.875, 1.0, 0.8438, 1.0, 0.8438, 1.0, 0.875, 1.0, 0.4688, 0.5, 0.4688, 1.0, 0.4375, 1.0, 0.4375, 0.5, 0.5938, 0.5, 0.5625, 0.5, 0.5625, 1.0, 0.5938, 1.0, 0.6562, 1.0, 0.625, 1.0, 0.625, 1.0, 0.6562, 1.0, 0.5, 0.5, 0.5, 1.0, 0.4688, 1.0, 0.4688, 0.5, 0.5625, 0.5, 0.5312, 0.5, 0.5312, 1.0, 0.5625, 1.0, 0.3125, 1.0, 0.2812, 1.0, 0.2812, 1.0, 0.3125, 1.0, 0.5312, 0.5, 0.5312, 1.0, 0.5, 1.0, 0.5, 0.5, 0.5312, 0.5, 0.5, 0.5, 0.5, 1.0, 0.5312, 1.0, 0.8438, 1.0, 0.8125, 1.0, 0.8125, 1.0, 0.8438, 1.0, 0.5625, 0.5, 0.5625, 1.0, 0.5312, 1.0, 0.5312, 0.5, 0.5, 0.5, 0.4688, 0.5, 0.4688, 1.0, 0.5, 1.0, 0.625, 1.0, 0.5938, 1.0, 0.5938, 1.0, 0.625, 1.0, 0.5938, 0.5, 0.5938, 1.0, 0.5625, 1.0, 0.5625, 0.5, 0.4688, 0.5, 0.4375, 0.5, 0.4375, 1.0, 0.4688, 1.0, 0.1875, 1.0, 0.1562, 1.0, 0.1562, 1.0, 0.1875, 1.0, 0.625, 0.5, 0.625, 1.0, 0.5938, 1.0, 0.5938, 0.5, 0.4375, 0.5, 0.4062, 0.5, 0.4062, 1.0, 0.4375, 1.0, 0.8125, 1.0, 0.7812, 1.0, 0.7812, 1.0, 0.8125, 1.0, 0.6562, 0.5, 0.6562, 1.0, 0.625, 1.0, 0.625, 0.5, 0.4062, 0.5, 0.375, 0.5, 0.375, 1.0, 0.4062, 1.0, 0.375, 1.0, 0.3438, 1.0, 0.3438, 1.0, 0.375, 1.0, 0.6875, 0.5, 0.6875, 1.0, 0.6562, 1.0, 0.6562, 0.5, 0.375, 0.5, 0.3438, 0.5, 0.3438, 1.0, 0.375, 1.0, 0.5938, 1.0, 0.5625, 1.0, 0.5625, 1.0, 0.5938, 1.0, 0.7188, 0.5, 0.7188, 1.0, 0.6875, 1.0, 0.6875, 0.5, 0.3438, 0.5, 0.3125, 0.5, 0.3125, 1.0, 0.3438, 1.0, 0.2032, 0.4854, 0.1582, 0.4717, 0.1582, 0.4717, 0.2032, 0.4854, 0.75, 0.5, 0.75, 1.0, 0.7188, 1.0, 0.7188, 0.5, 0.3125, 0.5, 0.2812, 0.5, 0.2812, 1.0, 0.3125, 1.0, 0.3438, 1.0, 0.3125, 1.0, 0.3125, 1.0, 0.3438, 1.0, 0.7812, 0.5, 0.7812, 1.0, 0.75, 1.0, 0.75, 0.5, 0.2812, 0.5, 0.25, 0.5, 0.25, 1.0, 0.2812, 1.0, 0.7812, 1.0, 0.75, 1.0, 0.75, 1.0, 0.7812, 1.0, 0.8125, 0.5, 0.8125, 1.0, 0.7812, 1.0, 0.7812, 0.5, 0.25, 0.5, 0.2188, 0.5, 0.2188, 1.0, 0.25, 1.0, 0.5625, 1.0, 0.5312, 1.0, 0.5312, 1.0, 0.5625, 1.0, 0.8438, 0.5, 0.8438, 1.0, 0.8125, 1.0, 0.8125, 0.5, 0.2188, 0.5, 0.1875, 0.5, 0.1875, 1.0, 0.2188, 1.0, 0.2188, 1.0, 0.1875, 1.0, 0.1875, 1.0, 0.2188, 1.0, 0.875, 0.5, 0.875, 1.0, 0.8438, 1.0, 0.8438, 0.5, 0.1875, 0.5, 0.1562, 0.5, 0.1562, 1.0, 0.1875, 1.0, 0.75, 1.0, 0.7188, 1.0, 0.7188, 1.0, 0.75, 1.0, 0.9062, 0.5, 0.9062, 1.0, 0.875, 1.0, 0.875, 0.5, 0.1562, 0.5, 0.125, 0.5, 0.125, 1.0, 0.1562, 1.0, 0.75, 0.49, 0.7968, 0.4854, 0.8418, 0.4717, 0.8833, 0.4496, 0.9197, 0.4197, 0.9496, 0.3833, 0.9717, 0.3418, 0.9854, 0.2968, 0.99, 0.25, 0.9854, 0.2032, 0.9717, 0.1582, 0.9496, 0.1167, 0.9197, 0.08029, 0.8833, 0.05045, 0.8418, 0.02827, 0.7968, 0.01461, 0.75, 0.01, 0.7032, 0.01461, 0.6582, 0.02827, 0.6167, 0.05045, 0.5803, 0.08029, 0.5504, 0.1167, 0.5283, 0.1582, 0.5146, 0.2032, 0.51, 0.25, 0.5146, 0.2968, 0.5283, 0.3418, 0.5504, 0.3833, 0.5803, 0.4197, 0.6167, 0.4496, 0.6582, 0.4717, 0.7032, 0.4854, 0.9375, 0.5, 0.9375, 1.0, 0.9062, 1.0, 0.9062, 0.5, 0.125, 0.5, 0.09375, 0.5, 0.09375, 1.0, 0.125, 1.0, 0.03125, 0.5, 0.03125, 1.0, 0.0, 1.0, 0.0, 0.5, 0.9688, 0.5, 0.9688, 1.0, 0.9375, 1.0, 0.9375, 0.5, 0.09375, 0.5, 0.0625, 0.5, 0.0625, 1.0, 0.09375, 1.0, 0.2968, 0.4854, 0.3418, 0.4717, 0.3833, 0.4496, 0.4197, 0.4197, 0.4496, 0.3833, 0.4717, 0.3418, 0.4854, 0.2968, 0.49, 0.25, 0.4854, 0.2032, 0.4717, 0.1582, 0.4496, 0.1167, 0.4197, 0.08029, 0.3833, 0.05045, 0.3418, 0.02827, 0.2968, 0.01461, 0.25, 0.01, 0.2032, 0.01461, 0.1582, 0.02827, 0.1167, 0.05045, 0.08029, 0.08029, 0.05045, 0.1167, 0.02827, 0.1582, 0.01461, 0.2032, 0.01, 0.25, 0.01461, 0.2968, 0.02827, 0.3418, 0.05045, 0.3833, 0.08029, 0.4197, 0.1167, 0.4496, 0.1582, 0.4717, 0.2032, 0.4854, 0.25, 0.49, 1.0, 0.5, 1.0, 1.0, 0.9688, 1.0, 0.9688, 0.5, 0.0625, 0.5, 0.03125, 0.5, 0.03125, 1.0, 0.0625, 1.0, 0.5, 1.0, 0.4688, 1.0, 0.4688, 1.0, 0.5, 1.0, 0.0625, 0.5, 0.0625, 1.0, 0.03125, 1.0, 0.03125, 0.5, 0.03125, 0.5, 0.0, 0.5, 0.0, 1.0, 0.03125, 1.0, 0.75, 0.49, 0.7032, 0.4854, 0.6582, 0.4717, 0.6167, 0.4496, 0.5803, 0.4197, 0.5504, 0.3833, 0.5283, 0.3418, 0.5146, 0.2968, 0.51, 0.25, 0.5146, 0.2032, 0.5283, 0.1582, 0.5504, 0.1167, 0.5803, 0.08029, 0.6167, 0.05045, 0.6582, 0.02827, 0.7032, 0.01461, 0.75, 0.01, 0.7968, 0.01461, 0.8418, 0.02827, 0.8833, 0.05045, 0.9197, 0.08029, 0.9496, 0.1167, 0.9717, 0.1582, 0.9854, 0.2032, 0.99, 0.25, 0.9854, 0.2968, 0.9717, 0.3418, 0.9496, 0.3833, 0.9197, 0.4197, 0.8833, 0.4496, 0.8418, 0.4717, 0.7968, 0.4854, 0.5312, 1.0, 0.5, 1.0, 0.5, 1.0, 0.5312, 1.0, 0.3125, 1.0, 0.2812, 1.0, 0.2812, 1.0, 0.3125, 1.0, 0.3438, 1.0, 0.3125, 1.0, 0.2812, 1.0, 0.25, 1.0, 0.2188, 1.0, 0.1875, 1.0, 0.1562, 1.0, 0.125, 1.0, 0.09375, 1.0, 0.0625, 1.0, 0.2032, 0.4854, 0.0, 0.0, 0.0, 0.0, 0.9375, 1.0, 0.9062, 1.0, 0.875, 1.0, 0.8438, 1.0, 0.8125, 1.0, 0.7812, 1.0, 0.75, 1.0, 0.7188, 1.0, 0.6875, 1.0, 0.6562, 1.0, 0.625, 1.0, 0.5938, 1.0, 0.5625, 1.0, 0.5312, 1.0, 0.5, 1.0, 0.4688, 1.0, 0.4375, 1.0, 0.4062, 1.0, 0.375, 1.0, 0.5, 1.0, 0.4688, 1.0, 0.4688, 1.0, 0.5, 1.0, 0.0, 0.0, 0.0, 0.0, 0.0, 0.0, 0.0, 0.0, 0.2812, 1.0, 0.25, 1.0, 0.25, 1.0, 0.2812, 1.0, 0.8438, 1.0, 0.8125, 1.0, 0.8125, 1.0, 0.8438, 1.0, 0.0, 0.0, 0.0, 0.0, 0.0, 0.0, 0.0, 0.0, 0.25, 1.0, 0.2188, 1.0, 0.2188, 1.0, 0.25, 1.0, 0.5312, 1.0, 0.5, 1.0, 0.5, 1.0, 0.5312, 1.0, 0.2188, 1.0, 0.1875, 1.0, 0.1875, 1.0, 0.2188, 1.0, 0.875, 1.0, 0.8438, 1.0, 0.8438, 1.0, 0.875, 1.0, 0.1875, 1.0, 0.1562, 1.0, 0.1562, 1.0, 0.1875, 1.0, 0.5625, 1.0, 0.5312, 1.0, 0.5312, 1.0, 0.5625, 1.0, 0.1562, 1.0, 0.125, 1.0, 0.125, 1.0, 0.1562, 1.0, 0.9062, 1.0, 0.875, 1.0, 0.875, 1.0, 0.9062, 1.0, 0.375, 1.0, 0.3438, 1.0, 0.3438, 1.0, 0.375, 1.0, 0.125, 1.0, 0.09375, 1.0, 0.09375, 1.0, 0.125, 1.0, 0.5938, 1.0, 0.5625, 1.0, 0.5625, 1.0, 0.5938, 1.0, 0.7188, 1.0, 0.6875, 1.0, 0.6875, 1.0, 0.7188, 1.0, 0.09375, 1.0, 0.0625, 1.0, 0.0625, 1.0, 0.09375, 1.0, 0.9375, 1.0, 0.9062, 1.0, 0.9062, 1.0, 0.9375, 1.0, 0.4062, 1.0, 0.375, 1.0, 0.375, 1.0, 0.4062, 1.0, 0.1582, 0.4717, 0.2032, 0.4854, 0.2032, 0.4854, 0.1582, 0.4717, 0.625, 1.0, 0.5938, 1.0, 0.5938, 1.0, 0.625, 1.0, 0.75, 1.0, 0.7188, 1.0, 0.7188, 1.0, 0.75, 1.0, 0.9688, 1.0, 0.9375, 1.0, 0.9375, 1.0, 0.9688, 1.0, 0.4375, 1.0, 0.4062, 1.0, 0.4062, 1.0, 0.4375, 1.0, 0.6562, 1.0, 0.625, 1.0, 0.625, 1.0, 0.6562, 1.0, 0.7812, 1.0, 0.75, 1.0, 0.75, 1.0, 0.7812, 1.0, 0.6875, 1.0, 0.6562, 1.0, 0.6562, 1.0, 0.6875, 1.0, 0.4688, 1.0, 0.4375, 1.0, 0.4375, 1.0, 0.4688, 1.0, 0.3438, 1.0, 0.3125, 1.0, 0.3125, 1.0, 0.3438, 1.0, 0.8125, 1.0, 0.7812, 1.0, 0.7812, 1.0, 0.8125, 1.0])
me_cone_001.update()
me_cube_004 = bpy.data.meshes.new('Cube.004')
me_cube_004.from_pydata([(1.0, 1.0, 1.0), (1.0, 1.0, -1.0), (1.0, -1.0, 1.0), (1.0, -1.0, -1.0), (-1.0, 1.0, 1.0), (-1.0, 1.0, -1.0), (-1.0, -1.0, 1.0), (-1.0, -1.0, -1.0)], [], [(0, 4, 6, 2), (3, 2, 6, 7), (7, 6, 4, 5), (5, 1, 3, 7), (1, 0, 2, 3), (5, 4, 0, 1)])
_uv = me_cube_004.uv_layers.new(name='UVMap')
_uv.uv.foreach_set('vector', [0.625, 0.5, 0.875, 0.5, 0.875, 0.75, 0.625, 0.75, 0.375, 0.75, 0.625, 0.75, 0.625, 1.0, 0.375, 1.0, 0.375, 0.0, 0.625, 0.0, 0.625, 0.25, 0.375, 0.25, 0.125, 0.5, 0.375, 0.5, 0.375, 0.75, 0.125, 0.75, 0.375, 0.5, 0.625, 0.5, 0.625, 0.75, 0.375, 0.75, 0.375, 0.25, 0.625, 0.25, 0.625, 0.5, 0.375, 0.5])
me_cube_004.materials.append(mat_material_001)
me_cube_004.use_mirror_vertex_groups = False
me_cube_004.update()
me_cone_003 = bpy.data.meshes.new('Cone.003')
me_cone_003.from_pydata([(0.0, 0.6981, -0.5467), (0.3407, 0.6046, -0.5467), (0.59, 0.3491, -0.5467), (0.6813, 0.0, -0.5467), (0.59, -0.3491, -0.5467), (0.3407, -0.6046, -0.5467), (0.0, -0.6981, -0.5467), (-0.3407, -0.6046, -0.5467), (-0.59, -0.3491, -0.5467), (-0.6813, 0.0, -0.5467), (-0.59, 0.3491, -0.5467), (-0.3407, 0.6046, -0.5467), (0.0, 0.0, 0.5467), (1.791e-08, 0.6981, -3.977), (0.3407, 0.6046, -3.977), (0.59, 0.3491, -3.977), (0.6813, 0.0, -3.977), (0.59, -0.3491, -3.977), (0.3407, -0.6046, -3.977), (1.791e-08, -0.6981, -3.977), (-0.3407, -0.6046, -3.977), (-0.59, -0.3491, -3.977), (-0.6813, 0.0, -3.977), (-0.59, 0.3491, -3.977), (-0.3407, 0.6046, -3.977), (3.943e-08, 0.6981, -5.008), (0.3407, 0.6046, -5.008), (0.59, 0.3491, -5.008), (0.6813, 0.0, -5.008), (0.59, -0.3491, -5.008), (0.3407, -0.6046, -5.008), (3.943e-08, -0.6981, -5.008), (-0.3407, -0.6046, -5.008), (-0.59, -0.3491, -5.008), (-0.6813, 0.0, -5.008), (-0.59, 0.3491, -5.008), (-0.3407, 0.6046, -5.008)], [], [(0, 12, 1), (1, 12, 2), (2, 12, 3), (3, 12, 4), (4, 12, 5), (5, 12, 6), (6, 12, 7), (7, 12, 8), (8, 12, 9), (9, 12, 10), (7, 8, 21, 20), (10, 12, 11), (11, 12, 0), (13, 14, 26, 25), (2, 3, 16, 15), (9, 10, 23, 22), (4, 5, 18, 17), (11, 0, 13, 24), (6, 7, 20, 19), (1, 2, 15, 14), (0, 1, 14, 13), (8, 9, 22, 21), (3, 4, 17, 16), (10, 11, 24, 23), (5, 6, 19, 18), (25, 26, 27, 28, 29, 30, 31, 32, 33, 34, 35, 36), (20, 21, 33, 32), (17, 18, 30, 29), (24, 13, 25, 36), (14, 15, 27, 26), (21, 22, 34, 33), (18, 19, 31, 30), (15, 16, 28, 27), (22, 23, 35, 34), (19, 20, 32, 31), (16, 17, 29, 28), (23, 24, 36, 35)])
_uv = me_cone_003.uv_layers.new(name='UVMap')
_uv.uv.foreach_set('vector', [0.25, 0.49, 0.25, 0.25, 0.37, 0.4578, 0.37, 0.4578, 0.25, 0.25, 0.4578, 0.37, 0.4578, 0.37, 0.25, 0.25, 0.49, 0.25, 0.49, 0.25, 0.25, 0.25, 0.4578, 0.13, 0.4578, 0.13, 0.25, 0.25, 0.37, 0.04215, 0.37, 0.04215, 0.25, 0.25, 0.25, 0.01, 0.25, 0.01, 0.25, 0.25, 0.13, 0.04215, 0.13, 0.04215, 0.25, 0.25, 0.04215, 0.13, 0.04215, 0.13, 0.25, 0.25, 0.01, 0.25, 0.01, 0.25, 0.25, 0.25, 0.04215, 0.37, 0.13, 0.04215, 0.04215, 0.13, 0.04215, 0.13, 0.13, 0.04215, 0.04215, 0.37, 0.25, 0.25, 0.13, 0.4578, 0.13, 0.4578, 0.25, 0.25, 0.25, 0.49, 0.25, 0.49, 0.37, 0.4578, 0.37, 0.4578, 0.25, 0.49, 0.4578, 0.37, 0.49, 0.25, 0.49, 0.25, 0.4578, 0.37, 0.01, 0.25, 0.04215, 0.37, 0.04215, 0.37, 0.01, 0.25, 0.4578, 0.13, 0.37, 0.04215, 0.37, 0.04215, 0.4578, 0.13, 0.13, 0.4578, 0.25, 0.49, 0.25, 0.49, 0.13, 0.4578, 0.25, 0.01, 0.13, 0.04215, 0.13, 0.04215, 0.25, 0.01, 0.37, 0.4578, 0.4578, 0.37, 0.4578, 0.37, 0.37, 0.4578, 0.25, 0.49, 0.37, 0.4578, 0.37, 0.4578, 0.25, 0.49, 0.04215, 0.13, 0.01, 0.25, 0.01, 0.25, 0.04215, 0.13, 0.49, 0.25, 0.4578, 0.13, 0.4578, 0.13, 0.49, 0.25, 0.04215, 0.37, 0.13, 0.4578, 0.13, 0.4578, 0.04215, 0.37, 0.37, 0.04215, 0.25, 0.01, 0.25, 0.01, 0.37, 0.04215, 0.75, 0.49, 0.87, 0.4578, 0.9578, 0.37, 0.99, 0.25, 0.9578, 0.13, 0.87, 0.04215, 0.75, 0.01, 0.63, 0.04215, 0.5422, 0.13, 0.51, 0.25, 0.5422, 0.37, 0.63, 0.4578, 0.13, 0.04215, 0.04215, 0.13, 0.04215, 0.13, 0.13, 0.04215, 0.4578, 0.13, 0.37, 0.04215, 0.37, 0.04215, 0.4578, 0.13, 0.13, 0.4578, 0.25, 0.49, 0.25, 0.49, 0.13, 0.4578, 0.37, 0.4578, 0.4578, 0.37, 0.4578, 0.37, 0.37, 0.4578, 0.04215, 0.13, 0.01, 0.25, 0.01, 0.25, 0.04215, 0.13, 0.37, 0.04215, 0.25, 0.01, 0.25, 0.01, 0.37, 0.04215, 0.4578, 0.37, 0.49, 0.25, 0.49, 0.25, 0.4578, 0.37, 0.01, 0.25, 0.04215, 0.37, 0.04215, 0.37, 0.01, 0.25, 0.25, 0.01, 0.13, 0.04215, 0.13, 0.04215, 0.25, 0.01, 0.49, 0.25, 0.4578, 0.13, 0.4578, 0.13, 0.49, 0.25, 0.04215, 0.37, 0.13, 0.4578, 0.13, 0.4578, 0.04215, 0.37])
me_cone_003.materials.append(mat_crystal)
me_cone_003.update()
me_cone_004 = bpy.data.meshes.new('Cone.004')
me_cone_004.from_pydata([(0.0, 0.6981, -0.5467), (0.3407, 0.6046, -0.5467), (0.59, 0.3491, -0.5467), (0.6813, 0.0, -0.5467), (0.59, -0.3491, -0.5467), (0.3407, -0.6046, -0.5467), (0.0, -0.6981, -0.5467), (-0.3407, -0.6046, -0.5467), (-0.59, -0.3491, -0.5467), (-0.6813, 0.0, -0.5467), (-0.59, 0.3491, -0.5467), (-0.3407, 0.6046, -0.5467), (0.0, 0.0, 0.5467), (1.791e-08, 0.6981, -3.977), (0.3407, 0.6046, -3.977), (0.59, 0.3491, -3.977), (0.6813, 0.0, -3.977), (0.59, -0.3491, -3.977), (0.3407, -0.6046, -3.977), (1.791e-08, -0.6981, -3.977), (-0.3407, -0.6046, -3.977), (-0.59, -0.3491, -3.977), (-0.6813, 0.0, -3.977), (-0.59, 0.3491, -3.977), (-0.3407, 0.6046, -3.977), (3.943e-08, 0.6981, -5.008), (0.3407, 0.6046, -5.008), (0.59, 0.3491, -5.008), (0.6813, 0.0, -5.008), (0.59, -0.3491, -5.008), (0.3407, -0.6046, -5.008), (3.943e-08, -0.6981, -5.008), (-0.3407, -0.6046, -5.008), (-0.59, -0.3491, -5.008), (-0.6813, 0.0, -5.008), (-0.59, 0.3491, -5.008), (-0.3407, 0.6046, -5.008)], [], [(0, 12, 1), (1, 12, 2), (2, 12, 3), (3, 12, 4), (4, 12, 5), (5, 12, 6), (6, 12, 7), (7, 12, 8), (8, 12, 9), (9, 12, 10), (7, 8, 21, 20), (10, 12, 11), (11, 12, 0), (13, 14, 26, 25), (2, 3, 16, 15), (9, 10, 23, 22), (4, 5, 18, 17), (11, 0, 13, 24), (6, 7, 20, 19), (1, 2, 15, 14), (0, 1, 14, 13), (8, 9, 22, 21), (3, 4, 17, 16), (10, 11, 24, 23), (5, 6, 19, 18), (25, 26, 27, 28, 29, 30, 31, 32, 33, 34, 35, 36), (20, 21, 33, 32), (17, 18, 30, 29), (24, 13, 25, 36), (14, 15, 27, 26), (21, 22, 34, 33), (18, 19, 31, 30), (15, 16, 28, 27), (22, 23, 35, 34), (19, 20, 32, 31), (16, 17, 29, 28), (23, 24, 36, 35)])
_uv = me_cone_004.uv_layers.new(name='UVMap')
_uv.uv.foreach_set('vector', [0.25, 0.49, 0.25, 0.25, 0.37, 0.4578, 0.37, 0.4578, 0.25, 0.25, 0.4578, 0.37, 0.4578, 0.37, 0.25, 0.25, 0.49, 0.25, 0.49, 0.25, 0.25, 0.25, 0.4578, 0.13, 0.4578, 0.13, 0.25, 0.25, 0.37, 0.04215, 0.37, 0.04215, 0.25, 0.25, 0.25, 0.01, 0.25, 0.01, 0.25, 0.25, 0.13, 0.04215, 0.13, 0.04215, 0.25, 0.25, 0.04215, 0.13, 0.04215, 0.13, 0.25, 0.25, 0.01, 0.25, 0.01, 0.25, 0.25, 0.25, 0.04215, 0.37, 0.13, 0.04215, 0.04215, 0.13, 0.04215, 0.13, 0.13, 0.04215, 0.04215, 0.37, 0.25, 0.25, 0.13, 0.4578, 0.13, 0.4578, 0.25, 0.25, 0.25, 0.49, 0.25, 0.49, 0.37, 0.4578, 0.37, 0.4578, 0.25, 0.49, 0.4578, 0.37, 0.49, 0.25, 0.49, 0.25, 0.4578, 0.37, 0.01, 0.25, 0.04215, 0.37, 0.04215, 0.37, 0.01, 0.25, 0.4578, 0.13, 0.37, 0.04215, 0.37, 0.04215, 0.4578, 0.13, 0.13, 0.4578, 0.25, 0.49, 0.25, 0.49, 0.13, 0.4578, 0.25, 0.01, 0.13, 0.04215, 0.13, 0.04215, 0.25, 0.01, 0.37, 0.4578, 0.4578, 0.37, 0.4578, 0.37, 0.37, 0.4578, 0.25, 0.49, 0.37, 0.4578, 0.37, 0.4578, 0.25, 0.49, 0.04215, 0.13, 0.01, 0.25, 0.01, 0.25, 0.04215, 0.13, 0.49, 0.25, 0.4578, 0.13, 0.4578, 0.13, 0.49, 0.25, 0.04215, 0.37, 0.13, 0.4578, 0.13, 0.4578, 0.04215, 0.37, 0.37, 0.04215, 0.25, 0.01, 0.25, 0.01, 0.37, 0.04215, 0.75, 0.49, 0.87, 0.4578, 0.9578, 0.37, 0.99, 0.25, 0.9578, 0.13, 0.87, 0.04215, 0.75, 0.01, 0.63, 0.04215, 0.5422, 0.13, 0.51, 0.25, 0.5422, 0.37, 0.63, 0.4578, 0.13, 0.04215, 0.04215, 0.13, 0.04215, 0.13, 0.13, 0.04215, 0.4578, 0.13, 0.37, 0.04215, 0.37, 0.04215, 0.4578, 0.13, 0.13, 0.4578, 0.25, 0.49, 0.25, 0.49, 0.13, 0.4578, 0.37, 0.4578, 0.4578, 0.37, 0.4578, 0.37, 0.37, 0.4578, 0.04215, 0.13, 0.01, 0.25, 0.01, 0.25, 0.04215, 0.13, 0.37, 0.04215, 0.25, 0.01, 0.25, 0.01, 0.37, 0.04215, 0.4578, 0.37, 0.49, 0.25, 0.49, 0.25, 0.4578, 0.37, 0.01, 0.25, 0.04215, 0.37, 0.04215, 0.37, 0.01, 0.25, 0.25, 0.01, 0.13, 0.04215, 0.13, 0.04215, 0.25, 0.01, 0.49, 0.25, 0.4578, 0.13, 0.4578, 0.13, 0.49, 0.25, 0.04215, 0.37, 0.13, 0.4578, 0.13, 0.4578, 0.04215, 0.37])
me_cone_004.materials.append(mat_crystal)
me_cone_004.update()

# ---- objects
ob_cube = bpy.data.objects.new('Cube', me_cube)
ob_light = bpy.data.objects.new('Light', light_light)
ob_camera = bpy.data.objects.new('Camera', cam_camera)
ob_slope1 = bpy.data.objects.new('Slope1', me_cube_002)
ob_slope2 = bpy.data.objects.new('Slope2', me_cube_003)
ob_drill = bpy.data.objects.new('Drill', me_cone_001)
ob_cube_001 = bpy.data.objects.new('Cube.001', me_cube_004)
ob_cone = bpy.data.objects.new('Cone', me_cone_003)
ob_cone_001 = bpy.data.objects.new('Cone.001', me_cone_004)

# ---- transforms, parenting, visibility, modifiers, constraints
ob_cube.location = (0.0, 0.0, 0.5)
ob_cube.scale = (0.5, 1.0, 1.0)
ob_cube.lock_rotations_4d = False
ob_cube.empty_display_type = 'ARROWS'
ob_cube.lineart.crease_threshold = 0.0
ob_light.location = (4.076, 1.005, 5.904)
ob_light.rotation_euler = (0.6503, 0.05522, 1.866)
ob_light.lock_rotations_4d = False
ob_light.empty_display_type = 'ARROWS'
ob_light.color = (0.0, 0.0, 0.0, 0.0)
ob_light.lineart.crease_threshold = 0.0
ob_camera.location = (7.359, -6.926, 4.958)
ob_camera.rotation_euler = (1.109, 0.0, 0.8149)
ob_camera.lock_rotations_4d = False
ob_camera.empty_display_type = 'ARROWS'
ob_camera.color = (0.0, 0.0, 0.0, 0.0)
ob_camera.display_type = 'WIRE'
ob_camera.lineart.crease_threshold = 0.0
ob_slope1.location = (0.0, 4.0, 0.7328)
ob_slope2.location = (0.0, 11.92, 0.7328)
ob_slope2.rotation_euler = (0.0, 0.0, 3.142)
ob_drill.location = (-0.02103, 7.967, 1.105)
ob_drill.rotation_euler = (-3.142, -0.0, 0.0)
ob_drill.scale = (34.95, 1.0, 1.0)
ob_cube_001.location = (0.0, 14.98, 1.007)
ob_cube_001.scale = (0.5, 1.0, 1.0)
ob_cube_001.lock_rotations_4d = False
ob_cube_001.empty_display_type = 'ARROWS'
ob_cube_001.lineart.crease_threshold = 0.0
ob_cone.location = (0.0, 3.347, 3.151)
ob_cone.rotation_euler = (-1.253, -0.0, 0.0)
ob_cone.scale = (1.0, 0.5, 0.5)
ob_cone_001.location = (0.0, 13.45, 2.562)
ob_cone_001.rotation_euler = (3.142, -0.0, 0.0)
ob_cone_001.scale = (1.0, 0.5, 0.5)

# ---- collection membership
col_collection.objects.link(ob_cube)
col_collection.objects.link(ob_light)
col_collection.objects.link(ob_camera)
col_collection.objects.link(ob_slope1)
col_collection.objects.link(ob_slope2)
col_collection.objects.link(ob_drill)
col_collection.objects.link(ob_cube_001)
col_collection.objects.link(ob_cone)
col_collection.objects.link(ob_cone_001)

# ---- scene / render settings (as saved in the file)
scene.camera = ob_camera
scene.frame_start = 1; scene.frame_end = 250; scene.frame_set(1)
scene.render.engine = 'BLENDER_EEVEE_NEXT'
scene.render.bake_bias = 0.0
scene.render.bake_samples = 0
scene.cycles.sampling_pattern = 'TABULATED_SOBOL'
scene.eevee.use_volume_custom_range = False
bpy.context.view_layer.update()
